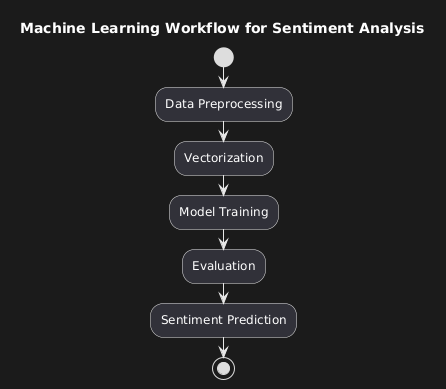

The diagram above was rendered by PlantUML. Its source (embedded in the PNG):
@startuml
title Machine Learning Workflow for Sentiment Analysis

start

:Data Preprocessing;
:Vectorization;
:Model Training;
:Evaluation;
:Sentiment Prediction;

stop
@enduml